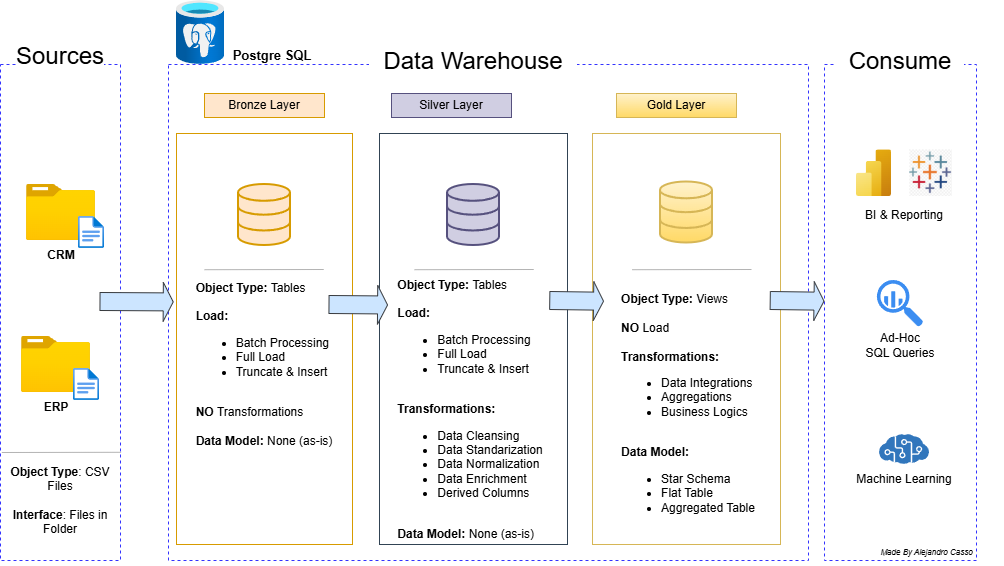

The diagram above was exported from draw.io. Its source (the exported page's mxGraphModel, read from the mxfile embedded in the PNG):
<mxGraphModel dx="1269" dy="626" grid="0" gridSize="8" guides="1" tooltips="1" connect="1" arrows="1" fold="1" page="1" pageScale="1" pageWidth="1200" pageHeight="1920" math="0" shadow="0">
  <root>
    <mxCell id="0" />
    <mxCell id="1" parent="0" />
    <mxCell id="emKqeYaeLOeK7wPQ2i95-2" parent="1" style="rounded=0;whiteSpace=wrap;html=1;fillColor=none;dashed=1;strokeColor=#3333FF;" value="" vertex="1">
      <mxGeometry height="496" width="120" x="88" y="144" as="geometry" />
    </mxCell>
    <mxCell id="emKqeYaeLOeK7wPQ2i95-1" parent="1" style="rounded=0;whiteSpace=wrap;html=1;strokeColor=none;fontSize=24;" value="Sources" vertex="1">
      <mxGeometry height="32" width="88" x="104" y="120" as="geometry" />
    </mxCell>
    <mxCell id="emKqeYaeLOeK7wPQ2i95-3" parent="1" style="rounded=0;whiteSpace=wrap;html=1;fillColor=none;dashed=1;strokeColor=#3333FF;fontColor=#ffffff;" value="" vertex="1">
      <mxGeometry height="496" width="640" x="256" y="144" as="geometry" />
    </mxCell>
    <mxCell id="emKqeYaeLOeK7wPQ2i95-4" parent="1" style="rounded=0;whiteSpace=wrap;html=1;fillColor=none;dashed=1;strokeColor=#3333FF;" value="" vertex="1">
      <mxGeometry height="496" width="152" x="912" y="144" as="geometry" />
    </mxCell>
    <mxCell id="emKqeYaeLOeK7wPQ2i95-5" parent="1" style="rounded=0;whiteSpace=wrap;html=1;strokeColor=none;fontSize=24;" value="Data Warehouse" vertex="1">
      <mxGeometry height="24" width="208" x="457" y="129" as="geometry" />
    </mxCell>
    <mxCell id="emKqeYaeLOeK7wPQ2i95-6" parent="1" style="rounded=0;whiteSpace=wrap;html=1;strokeColor=none;fontSize=24;" value="Consume" vertex="1">
      <mxGeometry height="32" width="128" x="924" y="125" as="geometry" />
    </mxCell>
    <mxCell id="emKqeYaeLOeK7wPQ2i95-7" parent="1" style="rounded=0;whiteSpace=wrap;html=1;fillColor=#ffe6cc;strokeColor=#d79b00;" value="Bronze Layer" vertex="1">
      <mxGeometry height="24" width="120" x="292" y="173" as="geometry" />
    </mxCell>
    <mxCell id="emKqeYaeLOeK7wPQ2i95-8" parent="1" style="rounded=0;whiteSpace=wrap;html=1;fillColor=none;strokeColor=#d79b00;" value="" vertex="1">
      <mxGeometry height="411" width="176" x="264" y="213" as="geometry" />
    </mxCell>
    <mxCell id="emKqeYaeLOeK7wPQ2i95-9" edge="1" parent="1" source="emKqeYaeLOeK7wPQ2i95-7" style="edgeStyle=orthogonalEdgeStyle;curved=1;rounded=0;orthogonalLoop=1;jettySize=auto;html=1;innerLoopWaypoints=1;exitX=0.5;exitY=1;exitDx=0;exitDy=0;fontSize=12;startSize=8;endSize=8;" target="emKqeYaeLOeK7wPQ2i95-7">
      <mxGeometry relative="1" as="geometry" />
    </mxCell>
    <mxCell id="emKqeYaeLOeK7wPQ2i95-12" parent="1" style="rounded=0;whiteSpace=wrap;html=1;fillColor=#d0cee2;strokeColor=#56517e;" value="Silver Layer" vertex="1">
      <mxGeometry height="24" width="120" x="479" y="173" as="geometry" />
    </mxCell>
    <mxCell id="emKqeYaeLOeK7wPQ2i95-13" parent="1" style="rounded=0;whiteSpace=wrap;html=1;fillColor=#fff2cc;strokeColor=#d6b656;gradientColor=#ffd966;" value="Gold Layer" vertex="1">
      <mxGeometry height="24" width="120" x="704" y="173" as="geometry" />
    </mxCell>
    <mxCell id="emKqeYaeLOeK7wPQ2i95-14" parent="1" style="rounded=0;whiteSpace=wrap;html=1;fillColor=none;fontColor=#ffffff;strokeColor=#314354;" value="Bronze Layer" vertex="1">
      <mxGeometry height="411" width="188" x="467" y="213" as="geometry" />
    </mxCell>
    <mxCell id="emKqeYaeLOeK7wPQ2i95-15" parent="1" style="rounded=0;whiteSpace=wrap;html=1;fillColor=none;gradientColor=#ffd966;strokeColor=#d6b656;" value="" vertex="1">
      <mxGeometry height="411" width="188" x="680" y="213" as="geometry" />
    </mxCell>
    <mxCell id="emKqeYaeLOeK7wPQ2i95-17" parent="1" style="image;aspect=fixed;html=1;points=[];align=center;fontSize=12;image=img/lib/azure2/general/Folder_Blank.svg;" value="" vertex="1">
      <mxGeometry height="56.00000000000001" width="69" x="114" y="264" as="geometry" />
    </mxCell>
    <mxCell id="emKqeYaeLOeK7wPQ2i95-18" parent="1" style="image;aspect=fixed;html=1;points=[];align=center;fontSize=12;image=img/lib/azure2/general/File.svg;" value="" vertex="1">
      <mxGeometry height="32" width="25.97" x="166.03" y="296" as="geometry" />
    </mxCell>
    <mxCell id="emKqeYaeLOeK7wPQ2i95-19" parent="1" style="text;html=1;whiteSpace=wrap;strokeColor=none;fillColor=none;align=center;verticalAlign=middle;rounded=0;" value="&lt;b&gt;CRM&lt;/b&gt;" vertex="1">
      <mxGeometry height="30" width="60" x="118.5" y="320" as="geometry" />
    </mxCell>
    <mxCell id="emKqeYaeLOeK7wPQ2i95-20" parent="1" style="text;html=1;whiteSpace=wrap;strokeColor=none;fillColor=none;align=center;verticalAlign=middle;rounded=0;" value="&lt;b&gt;ERP&lt;/b&gt;" vertex="1">
      <mxGeometry height="30" width="60" x="113.5" y="472" as="geometry" />
    </mxCell>
    <mxCell id="emKqeYaeLOeK7wPQ2i95-21" parent="1" style="image;aspect=fixed;html=1;points=[];align=center;fontSize=12;image=img/lib/azure2/general/Folder_Blank.svg;" value="" vertex="1">
      <mxGeometry height="56.00000000000001" width="69" x="109" y="416" as="geometry" />
    </mxCell>
    <mxCell id="emKqeYaeLOeK7wPQ2i95-22" parent="1" style="image;aspect=fixed;html=1;points=[];align=center;fontSize=12;image=img/lib/azure2/general/File.svg;" value="" vertex="1">
      <mxGeometry height="32" width="25.97" x="161.03" y="448" as="geometry" />
    </mxCell>
    <mxCell id="emKqeYaeLOeK7wPQ2i95-25" edge="1" parent="1" style="endArrow=none;html=1;rounded=0;fontSize=12;startSize=8;endSize=8;curved=1;exitX=1.03;exitY=0.927;exitDx=0;exitDy=0;exitPerimeter=0;strokeColor=#B3B3B3;" value="">
      <mxGeometry height="50" relative="1" width="50" as="geometry">
        <mxPoint x="208.5999999999999" y="531.7919999999999" as="sourcePoint" />
        <mxPoint x="89.33333333333326" y="532" as="targetPoint" />
      </mxGeometry>
    </mxCell>
    <mxCell id="emKqeYaeLOeK7wPQ2i95-26" parent="1" style="text;html=1;whiteSpace=wrap;strokeColor=none;fillColor=none;align=center;verticalAlign=middle;rounded=0;" value="&lt;b&gt;Object&amp;nbsp;&lt;/b&gt;&lt;span style=&quot;background-color: transparent; color: light-dark(rgb(0, 0, 0), rgb(255, 255, 255));&quot;&gt;&lt;b&gt;Type&lt;/b&gt;: CSV Files&lt;/span&gt;&lt;div&gt;&lt;span style=&quot;background-color: transparent; color: light-dark(rgb(0, 0, 0), rgb(255, 255, 255));&quot;&gt;&lt;br&gt;&lt;/span&gt;&lt;/div&gt;&lt;div&gt;&lt;span style=&quot;background-color: transparent; color: light-dark(rgb(0, 0, 0), rgb(255, 255, 255));&quot;&gt;&lt;b&gt;Interface&lt;/b&gt;: Files in Folder&lt;/span&gt;&lt;/div&gt;" vertex="1">
      <mxGeometry height="72" width="104" x="96" y="544" as="geometry" />
    </mxCell>
    <mxCell id="emKqeYaeLOeK7wPQ2i95-27" parent="1" style="html=1;verticalLabelPosition=bottom;align=center;labelBackgroundColor=#ffffff;verticalAlign=top;strokeWidth=2;strokeColor=#d79b00;shadow=0;dashed=0;shape=mxgraph.ios7.icons.data;fillColor=#ffe6cc;" value="" vertex="1">
      <mxGeometry height="61" width="52" x="326" y="264" as="geometry" />
    </mxCell>
    <mxCell id="emKqeYaeLOeK7wPQ2i95-28" parent="1" style="html=1;verticalLabelPosition=bottom;align=center;labelBackgroundColor=#ffffff;verticalAlign=top;strokeWidth=2;strokeColor=#56517e;shadow=0;dashed=0;shape=mxgraph.ios7.icons.data;fillColor=#d0cee2;" value="" vertex="1">
      <mxGeometry height="61" width="52" x="535" y="264" as="geometry" />
    </mxCell>
    <mxCell id="emKqeYaeLOeK7wPQ2i95-29" parent="1" style="html=1;verticalLabelPosition=bottom;align=center;labelBackgroundColor=#ffffff;verticalAlign=top;strokeWidth=2;strokeColor=#d6b656;shadow=0;dashed=0;shape=mxgraph.ios7.icons.data;fillColor=#fff2cc;gradientColor=#ffd966;" value="" vertex="1">
      <mxGeometry height="61" width="52" x="748" y="261.5" as="geometry" />
    </mxCell>
    <mxCell id="emKqeYaeLOeK7wPQ2i95-36" edge="1" parent="1" style="shape=flexArrow;endArrow=classic;html=1;rounded=0;fontSize=12;startSize=3;endSize=3;curved=1;entryX=0.004;entryY=0.521;entryDx=0;entryDy=0;entryPerimeter=0;fillColor=#cce5ff;strokeColor=#36393d;width=18;" value="">
      <mxGeometry height="50" relative="1" width="50" as="geometry">
        <Array as="points" />
        <mxPoint x="187" y="381" as="sourcePoint" />
        <mxPoint x="261.24" y="381.41599999999994" as="targetPoint" />
      </mxGeometry>
    </mxCell>
    <mxCell id="emKqeYaeLOeK7wPQ2i95-37" parent="1" style="text;html=1;whiteSpace=wrap;strokeColor=none;fillColor=none;align=center;verticalAlign=middle;rounded=0;" value="&lt;div style=&quot;text-align: left;&quot;&gt;&lt;b style=&quot;background-color: transparent; color: light-dark(rgb(0, 0, 0), rgb(255, 255, 255));&quot;&gt;Object Type: &lt;/b&gt;&lt;span style=&quot;background-color: transparent; color: light-dark(rgb(0, 0, 0), rgb(255, 255, 255));&quot;&gt;Tables&lt;/span&gt;&lt;/div&gt;&lt;div style=&quot;text-align: left;&quot;&gt;&lt;b&gt;&lt;br&gt;&lt;/b&gt;&lt;/div&gt;&lt;div style=&quot;text-align: left;&quot;&gt;&lt;b&gt;Load:&lt;/b&gt;&lt;/div&gt;&lt;div&gt;&lt;ul&gt;&lt;li style=&quot;text-align: left;&quot;&gt;Batch Processing&lt;/li&gt;&lt;li style=&quot;text-align: left;&quot;&gt;Full Load&lt;/li&gt;&lt;li style=&quot;text-align: left;&quot;&gt;Truncate &amp;amp; Insert&lt;/li&gt;&lt;/ul&gt;&lt;div style=&quot;text-align: left;&quot;&gt;&lt;b&gt;&lt;br&gt;&lt;/b&gt;&lt;/div&gt;&lt;/div&gt;&lt;div style=&quot;text-align: left;&quot;&gt;&lt;b&gt;NO &lt;/b&gt;Transformations&lt;/div&gt;&lt;div style=&quot;text-align: left;&quot;&gt;&lt;br&gt;&lt;/div&gt;&lt;div style=&quot;text-align: left;&quot;&gt;&lt;b&gt;Data Model: &lt;/b&gt;None (as-is)&lt;/div&gt;" vertex="1">
      <mxGeometry height="256" width="160" x="272" y="316" as="geometry" />
    </mxCell>
    <mxCell id="emKqeYaeLOeK7wPQ2i95-38" edge="1" parent="1" style="shape=flexArrow;endArrow=classic;html=1;rounded=0;fontSize=12;startSize=3;endSize=3;curved=1;entryX=-0.022;entryY=0.08;entryDx=0;entryDy=0;entryPerimeter=0;fillColor=#cce5ff;strokeColor=#36393d;width=18;" value="">
      <mxGeometry height="50" relative="1" width="50" as="geometry">
        <Array as="points" />
        <mxPoint x="416" y="384" as="sourcePoint" />
        <mxPoint x="475.568" y="384.48" as="targetPoint" />
      </mxGeometry>
    </mxCell>
    <mxCell id="emKqeYaeLOeK7wPQ2i95-39" edge="1" parent="1" style="shape=flexArrow;endArrow=classic;html=1;rounded=0;fontSize=12;startSize=3;endSize=3;curved=1;entryX=0.986;entryY=0.077;entryDx=0;entryDy=0;entryPerimeter=0;fillColor=#cce5ff;strokeColor=#36393d;width=18;" value="">
      <mxGeometry height="50" relative="1" width="50" as="geometry">
        <Array as="points" />
        <mxPoint x="636.76" y="380" as="sourcePoint" />
        <mxPoint x="691.5360000000001" y="380.712" as="targetPoint" />
      </mxGeometry>
    </mxCell>
    <mxCell id="emKqeYaeLOeK7wPQ2i95-43" edge="1" parent="1" style="endArrow=none;html=1;rounded=0;fontSize=12;startSize=8;endSize=8;curved=1;exitX=1.03;exitY=0.927;exitDx=0;exitDy=0;exitPerimeter=0;strokeColor=#B3B3B3;" value="">
      <mxGeometry height="50" relative="1" width="50" as="geometry">
        <mxPoint x="411.26999999999987" y="349.0019999999999" as="sourcePoint" />
        <mxPoint x="292.0033333333332" y="349.21" as="targetPoint" />
      </mxGeometry>
    </mxCell>
    <mxCell id="emKqeYaeLOeK7wPQ2i95-46" edge="1" parent="1" style="endArrow=none;html=1;rounded=0;fontSize=12;startSize=8;endSize=8;curved=1;exitX=1.03;exitY=0.927;exitDx=0;exitDy=0;exitPerimeter=0;strokeColor=#B3B3B3;" value="">
      <mxGeometry height="50" relative="1" width="50" as="geometry">
        <mxPoint x="838.9999999999999" y="349.0019999999999" as="sourcePoint" />
        <mxPoint x="719.7333333333332" y="349.21" as="targetPoint" />
      </mxGeometry>
    </mxCell>
    <mxCell id="emKqeYaeLOeK7wPQ2i95-48" edge="1" parent="1" style="endArrow=none;html=1;rounded=0;fontSize=12;startSize=8;endSize=8;curved=1;exitX=1.03;exitY=0.927;exitDx=0;exitDy=0;exitPerimeter=0;strokeColor=#B3B3B3;" value="">
      <mxGeometry height="50" relative="1" width="50" as="geometry">
        <mxPoint x="621.2699999999999" y="349.0019999999999" as="sourcePoint" />
        <mxPoint x="502.0033333333332" y="349.21" as="targetPoint" />
      </mxGeometry>
    </mxCell>
    <mxCell id="emKqeYaeLOeK7wPQ2i95-51" parent="1" style="text;html=1;whiteSpace=wrap;strokeColor=none;fillColor=none;align=center;verticalAlign=middle;rounded=0;" value="&lt;div style=&quot;text-align: left;&quot;&gt;&lt;b style=&quot;background-color: transparent; color: light-dark(rgb(0, 0, 0), rgb(255, 255, 255));&quot;&gt;Object Type: &lt;/b&gt;&lt;span style=&quot;background-color: transparent; color: light-dark(rgb(0, 0, 0), rgb(255, 255, 255));&quot;&gt;Tables&lt;/span&gt;&lt;/div&gt;&lt;div style=&quot;text-align: left;&quot;&gt;&lt;b&gt;&lt;br&gt;&lt;/b&gt;&lt;/div&gt;&lt;div style=&quot;text-align: left;&quot;&gt;&lt;b&gt;Load:&lt;/b&gt;&lt;/div&gt;&lt;div&gt;&lt;ul&gt;&lt;li style=&quot;text-align: left;&quot;&gt;Batch Processing&lt;/li&gt;&lt;li style=&quot;text-align: left;&quot;&gt;Full Load&lt;/li&gt;&lt;li style=&quot;text-align: left;&quot;&gt;Truncate &amp;amp; Insert&lt;/li&gt;&lt;/ul&gt;&lt;div style=&quot;text-align: left;&quot;&gt;&lt;b&gt;&lt;br&gt;&lt;/b&gt;&lt;/div&gt;&lt;/div&gt;&lt;div style=&quot;text-align: left;&quot;&gt;&lt;b&gt;Transformations:&lt;/b&gt;&lt;/div&gt;&lt;div style=&quot;text-align: left;&quot;&gt;&lt;ul&gt;&lt;li&gt;Data Cleansing&lt;/li&gt;&lt;li&gt;Data Standarization&lt;/li&gt;&lt;li&gt;Data Normalization&lt;/li&gt;&lt;li&gt;Data Enrichment&lt;/li&gt;&lt;li&gt;Derived Columns&lt;/li&gt;&lt;/ul&gt;&lt;/div&gt;&lt;div style=&quot;text-align: left;&quot;&gt;&lt;br&gt;&lt;/div&gt;&lt;div style=&quot;text-align: left;&quot;&gt;&lt;b&gt;Data Model: &lt;/b&gt;None (as-is)&lt;/div&gt;" vertex="1">
      <mxGeometry height="256" width="176" x="470" y="361" as="geometry" />
    </mxCell>
    <mxCell id="emKqeYaeLOeK7wPQ2i95-52" parent="1" style="text;html=1;whiteSpace=wrap;strokeColor=none;fillColor=none;align=center;verticalAlign=middle;rounded=0;" value="&lt;div style=&quot;text-align: left;&quot;&gt;&lt;b style=&quot;background-color: transparent; color: light-dark(rgb(0, 0, 0), rgb(255, 255, 255));&quot;&gt;Object Type: &lt;/b&gt;&lt;span style=&quot;background-color: transparent; color: light-dark(rgb(0, 0, 0), rgb(255, 255, 255));&quot;&gt;Views&lt;/span&gt;&lt;/div&gt;&lt;div style=&quot;text-align: left;&quot;&gt;&lt;b&gt;&lt;br&gt;&lt;/b&gt;&lt;/div&gt;&lt;div style=&quot;text-align: left;&quot;&gt;&lt;b&gt;NO &lt;/b&gt;Load&lt;/div&gt;&lt;div&gt;&lt;div style=&quot;text-align: left;&quot;&gt;&lt;b&gt;&lt;br&gt;&lt;/b&gt;&lt;/div&gt;&lt;/div&gt;&lt;div style=&quot;text-align: left;&quot;&gt;&lt;b&gt;Transformations:&lt;/b&gt;&lt;/div&gt;&lt;div style=&quot;text-align: left;&quot;&gt;&lt;ul&gt;&lt;li&gt;Data Integrations&lt;/li&gt;&lt;li&gt;Aggregations&lt;/li&gt;&lt;li&gt;Business Logics&lt;/li&gt;&lt;/ul&gt;&lt;/div&gt;&lt;div style=&quot;text-align: left;&quot;&gt;&lt;br&gt;&lt;/div&gt;&lt;div style=&quot;text-align: left;&quot;&gt;&lt;b&gt;Data Model:&lt;/b&gt;&lt;/div&gt;&lt;div style=&quot;text-align: left;&quot;&gt;&lt;ul&gt;&lt;li&gt;Star Schema&lt;/li&gt;&lt;li&gt;Flat Table&lt;/li&gt;&lt;li&gt;Aggregated Table&lt;/li&gt;&lt;/ul&gt;&lt;/div&gt;" vertex="1">
      <mxGeometry height="256" width="176" x="688" y="361" as="geometry" />
    </mxCell>
    <mxCell id="emKqeYaeLOeK7wPQ2i95-53" edge="1" parent="1" style="shape=flexArrow;endArrow=classic;html=1;rounded=0;fontSize=12;startSize=3;endSize=3;curved=1;entryX=0.986;entryY=0.077;entryDx=0;entryDy=0;entryPerimeter=0;fillColor=#cce5ff;strokeColor=#36393d;width=18;" value="">
      <mxGeometry height="50" relative="1" width="50" as="geometry">
        <Array as="points" />
        <mxPoint x="857.22" y="380" as="sourcePoint" />
        <mxPoint x="911.9960000000001" y="380.712" as="targetPoint" />
      </mxGeometry>
    </mxCell>
    <mxCell id="emKqeYaeLOeK7wPQ2i95-55" parent="1" style="image;aspect=fixed;html=1;points=[];align=center;fontSize=12;image=img/lib/azure2/analytics/Power_BI_Embedded.svg;" value="" vertex="1">
      <mxGeometry height="46.67" width="35" x="944" y="229.33" as="geometry" />
    </mxCell>
    <mxCell id="emKqeYaeLOeK7wPQ2i95-56" parent="1" style="shape=image;verticalLabelPosition=bottom;labelBackgroundColor=default;verticalAlign=top;aspect=fixed;imageAspect=0;image=data:image/png,(base64 omitted: 15636 chars);" value="" vertex="1">
      <mxGeometry height="46.67" width="42.74" x="997.26" y="229.32999999999998" as="geometry" />
    </mxCell>
    <mxCell id="emKqeYaeLOeK7wPQ2i95-57" parent="1" style="text;html=1;whiteSpace=wrap;strokeColor=none;fillColor=none;align=center;verticalAlign=middle;rounded=0;" value="BI &amp;amp; Reporting" vertex="1">
      <mxGeometry height="30" width="120" x="931.5" y="279.5" as="geometry" />
    </mxCell>
    <mxCell id="emKqeYaeLOeK7wPQ2i95-58" parent="1" style="sketch=0;html=1;aspect=fixed;strokeColor=none;shadow=0;fillColor=#3B8DF1;verticalAlign=top;labelPosition=center;verticalLabelPosition=bottom;shape=mxgraph.gcp2.big_query" value="" vertex="1">
      <mxGeometry height="46.67" width="46.2" x="964.9" y="360" as="geometry" />
    </mxCell>
    <mxCell id="emKqeYaeLOeK7wPQ2i95-59" parent="1" style="text;html=1;whiteSpace=wrap;strokeColor=none;fillColor=none;align=center;verticalAlign=middle;rounded=0;" value="Machine Learning" vertex="1">
      <mxGeometry height="30" width="120" x="931.5" y="544" as="geometry" />
    </mxCell>
    <mxCell id="emKqeYaeLOeK7wPQ2i95-60" parent="1" style="image;sketch=0;aspect=fixed;html=1;points=[];align=center;fontSize=12;image=img/lib/mscae/Cognitive_Services.svg;" value="" vertex="1">
      <mxGeometry height="30" width="50" x="967" y="514" as="geometry" />
    </mxCell>
    <mxCell id="emKqeYaeLOeK7wPQ2i95-63" parent="1" style="image;aspect=fixed;html=1;points=[];align=center;fontSize=12;image=img/lib/azure2/databases/Azure_Database_PostgreSQL_Server.svg;" value="" vertex="1">
      <mxGeometry height="64" width="48" x="264" y="80" as="geometry" />
    </mxCell>
    <mxCell id="emKqeYaeLOeK7wPQ2i95-64" parent="1" style="text;html=1;whiteSpace=wrap;strokeColor=none;fillColor=none;align=center;verticalAlign=middle;rounded=0;" value="&lt;b&gt;&lt;font style=&quot;font-size: 13px;&quot;&gt;Postgre SQL&lt;/font&gt;&lt;/b&gt;" vertex="1">
      <mxGeometry height="30" width="128" x="296" y="120" as="geometry" />
    </mxCell>
    <mxCell id="emKqeYaeLOeK7wPQ2i95-65" parent="1" style="text;html=1;whiteSpace=wrap;strokeColor=none;fillColor=none;align=center;verticalAlign=middle;rounded=0;" value="Ad-Hoc&lt;div&gt;SQL Queries&lt;/div&gt;" vertex="1">
      <mxGeometry height="30" width="120" x="928" y="410" as="geometry" />
    </mxCell>
    <mxCell id="emKqeYaeLOeK7wPQ2i95-66" parent="1" style="text;html=1;whiteSpace=wrap;strokeColor=none;fillColor=none;align=center;verticalAlign=middle;rounded=0;" value="&lt;i&gt;&lt;font style=&quot;font-size: 8px;&quot;&gt;Made By Alejandro Casso&lt;/font&gt;&lt;/i&gt;" vertex="1">
      <mxGeometry height="30" width="153.26" x="938" y="616" as="geometry" />
    </mxCell>
  </root>
</mxGraphModel>